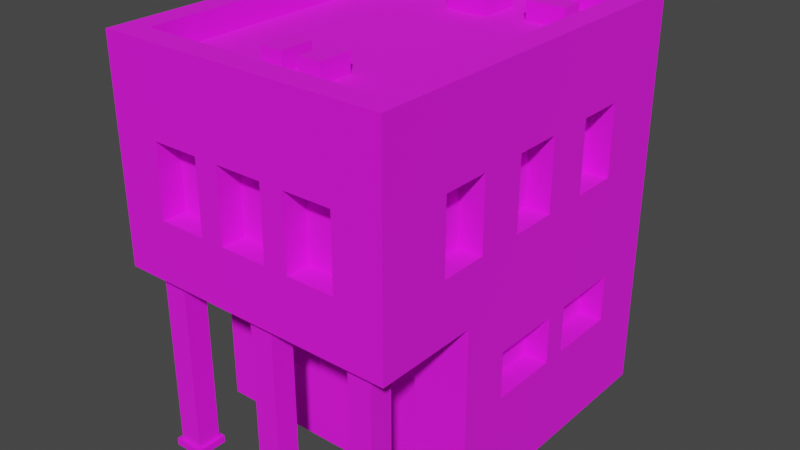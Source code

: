 # Source: Building_7_Extra_Brown_.blend  (saved by Blender 3.3.6; exported with 4.5.12 LTS)
import bpy
from mathutils import Matrix  # noqa: F401  (used for matrix-valued properties, if any)

bpy.ops.wm.read_factory_settings(use_empty=True)
scene = bpy.context.scene
scene.name = 'Scene'

# ---- collections
col_collection = bpy.data.collections.new('Collection'); scene.collection.children.link(col_collection)

# ---- images (referenced by path relative to the original .blend; pixels are not part of the script)
import os
ASSET_DIR = os.environ.get("B2B_ASSET_DIR", "")  # directory of the original .blend (textures are referenced by path, not embedded)
HERE = os.path.dirname(os.path.abspath(__file__))  # packed textures are extracted next to this script under _unpacked/

def load_image(name, relpath, width, height, colorspace="sRGB"):
    """Load a texture the original file referenced (path relative to the .blend, or extracted next to this script)."""
    p = next((c for c in (os.path.join(HERE, relpath), os.path.join(ASSET_DIR, relpath)) if relpath and os.path.exists(c)), "")
    if p:
        img = bpy.data.images.load(p, check_existing=True)
        img.name = name
    else:  # same state as the original file: an image datablock whose file is absent (Cycles renders it pink)
        img = bpy.data.images.new(name, width, height)
        img.source = "FILE"
        img.filepath = "//" + (relpath or name)
    img.colorspace_settings.name = colorspace
    return img
img_color_png = load_image('Color.png', 'Color.png', 1024, 1024, 'sRGB')

# ---- materials (node trees are filled in below, after node groups)
mat_texture = bpy.data.materials.new('Texture')
mat_texture.use_transparent_shadow = False

# ---- material node trees
mat_texture.use_nodes = True; mat_texture.node_tree.nodes.clear()
_N = mat_texture.node_tree.nodes; _L = mat_texture.node_tree.links
n0 = _N.new('ShaderNodeBsdfPrincipled'); n0.name = 'Principled BSDF'; n0.location = (10, 300)
n0.distribution = 'GGX'
n0.subsurface_method = 'RANDOM_WALK_SKIN'
n0.inputs[2].default_value = 1.0
n0.inputs[3].default_value = 1.45
n0.inputs[27].default_value = (0.0, 0.0, 0.0, 1.0)
n0.inputs[28].default_value = 1.0
n1 = _N.new('ShaderNodeOutputMaterial'); n1.name = 'Material Output'; n1.location = (300, 300)
n2 = _N.new('ShaderNodeTexImage'); n2.name = 'Image Texture'; n2.location = (-280, 280)
n2.image = img_color_png
_L.new(n0.outputs[0], n1.inputs[0])
_L.new(n2.outputs[0], n0.inputs[0])
n1.is_active_output = True

# ---- world
world_world = bpy.data.worlds.new('World'); scene.world = world_world
world_world.use_nodes = True; world_world.node_tree.nodes.clear()
_N = world_world.node_tree.nodes; _L = world_world.node_tree.links
n0 = _N.new('ShaderNodeOutputWorld'); n0.name = 'World Output'; n0.location = (300, 300)
n1 = _N.new('ShaderNodeBackground'); n1.name = 'Background'; n1.location = (10, 300)
n1.inputs[0].default_value = (0.05088, 0.05088, 0.05088, 1.0)
_L.new(n1.outputs[0], n0.inputs[0])
n0.is_active_output = True
world_world.color = (0.05088, 0.05088, 0.05088)
world_world.use_sun_shadow = False
world_world.sun_shadow_jitter_overblur = 0.0

# ---- meshes
me_cube_189 = bpy.data.meshes.new('Cube.189')
me_cube_189.from_pydata([(-0.5, -0.7, 1.6), (-0.4, 0.7, 1.35), (0.4, -0.7, 1.35), (-0.5, -0.15, 0.6), (-0.5, -0.15, 0.4), (0.5, 0.5, 1.35), (-0.6, 0.8, 0.0), (0.37, -0.26, 0.5), (-0.2, 0.7, 1.35), (0.13, -0.26, 0.5), (-0.5, 0.15, 0.6), (0.5, 0.3, 1.35), (-0.4, 0.7, 1.05), (-0.1, -0.26, 0.5), (-0.5, 0.15, 0.4), (-0.1, -0.26, 0.3), (-0.5, 0.7, 1.6), (0.2, -0.7, 1.35), (-0.4, -0.26, 0.5), (-0.2, 0.7, 1.05), (-0.4, -0.26, 0.3), (-0.5, 0.25, 0.6), (0.5, 0.5, 1.05), (-0.5, 0.25, 0.4), (0.5, -0.7, 1.6), (0.2, 0.7, 1.35), (-0.5, 0.55, 0.6), (0.6, 0.8, 0.0), (-0.5, 0.55, 0.4), (0.5, 0.3, 1.05), (0.4, 0.7, 1.35), (0.5, -0.15, 0.6), (0.5, -0.15, 0.4), (0.4, -0.7, 1.05), (0.5, 0.7, 1.6), (-0.6, -0.8, 0.8), (0.5, 0.15, 0.6), (0.2, 0.7, 1.05), (0.5, 0.15, 0.4), (0.5, -0.3, 1.35), (0.4, 0.7, 1.05), (-0.6, 0.8, 0.8), (0.5, 0.25, 0.6), (0.2, -0.7, 1.05), (0.5, 0.25, 0.4), (0.5, -0.5, 1.35), (-0.1, 0.7, 1.35), (0.6, 0.8, 0.8), (0.6, -0.8, 0.8), (0.5, 0.55, 0.6), (0.5, 0.55, 0.4), (0.1, 0.7, 1.35), (0.5, -0.3, 1.05), (-0.2, -0.7, 1.35), (-0.1, 0.7, 1.05), (0.35, 0.7, 0.6), (0.5, -0.5, 1.05), (0.35, 0.7, 0.4), (-0.6, -0.3629, 0.0), (0.1, 0.7, 1.05), (-0.4, -0.7, 1.35), (0.05, 0.7, 0.6), (0.5, 0.1, 1.35), (0.05, 0.7, 0.4), (0.6, -0.3629, 0.0), (0.6, -0.3629, 0.8), (-0.2, -0.7, 1.05), (-0.05, 0.7, 0.6), (0.5, -0.1, 1.35), (-0.05, 0.7, 0.4), (-0.6, -0.3629, 0.8), (0.5, 0.1, 1.05), (-0.6, 0.8, 1.6), (-0.35, 0.7, 0.6), (-0.35, 0.7, 0.4), (0.6, 0.8, 1.6), (-0.4, -0.7, 1.05), (0.5, -0.1, 1.05), (-0.5, 0.5, 1.35), (0.6, -0.8, 1.6), (-0.6, -0.8, 1.6), (-0.5, 0.3, 1.35), (0.1, -0.7, 1.35), (-0.6, 0.8, 1.7), (0.6, 0.8, 1.7), (-0.5, 0.5, 1.05), (-0.1, -0.7, 1.35), (0.6, -0.8, 1.7), (-0.5, 0.3, 1.05), (-0.6, -0.8, 1.7), (-0.5, -0.3, 1.35), (0.1, -0.7, 1.05), (-0.5, 0.7, 1.7), (-0.5, -0.5, 1.35), (0.5, 0.7, 1.7), (-0.1, -0.7, 1.05), (0.5, -0.7, 1.7), (-0.5, -0.3, 1.05), (-0.5, -0.7, 1.7), (-0.2, -0.8, 1.35), (-0.5, -0.5, 1.05), (0.1, -0.8, 1.2), (0.1, -0.8, 1.35), (-0.5, 0.1, 1.35), (-0.1, -0.8, 1.35), (0.2, -0.8, 1.2), (-0.5, -0.1, 1.35), (0.2, -0.8, 1.35), (-0.5, 0.1, 1.05), (0.4, -0.8, 1.05), (0.4, -0.8, 1.35), (-0.5, -0.1, 1.05), (-0.4, -0.8, 1.05), (-0.4, -0.8, 1.35), (-0.2, -0.8, 1.05), (-0.1, -0.8, 1.05), (0.2, -0.8, 1.05), (0.1, -0.8, 1.05), (0.6, -0.5, 1.05), (0.6, -0.5, 1.35), (0.6, -0.3, 1.05), (0.6, -0.3, 1.05), (0.6, -0.1, 1.35), (0.6, 0.1, 1.35), (0.6, 0.3, 1.35), (0.6, 0.3, 1.35), (0.6, -0.3, 1.35), (0.6, 0.1, 1.05), (0.6, 0.3, 1.05), (0.6, 0.5, 1.35), (0.6, 0.5, 1.05), (0.6, -0.3, 1.05), (0.6, -0.1, 1.05), (-0.6, -0.5, 1.05), (-0.6, -0.5, 1.35), (-0.6, -0.3, 1.05), (-0.6, -0.3, 1.2), (-0.6, -0.3, 1.35), (-0.6, -0.1, 1.2), (-0.6, -0.1, 1.35), (-0.6, 0.3, 1.35), (-0.6, 0.3, 1.35), (-0.6, 0.1, 1.35), (-0.6, 0.1, 1.05), (-0.6, 0.3, 1.05), (-0.6, 0.5, 1.35), (-0.6, 0.5, 1.05), (-0.6, -0.1, 1.05), (-0.4, 0.8, 1.05), (-0.4, 0.8, 1.35), (-0.2, 0.8, 1.35), (-0.1, 0.8, 1.35), (0.1, 0.8, 1.35), (0.2, 0.8, 1.35), (-0.2, 0.8, 1.05), (0.1, 0.8, 1.05), (-0.1, 0.8, 1.05), (0.4, 0.8, 1.05), (0.4, 0.8, 1.35), (0.2, 0.8, 1.05), (-0.35, 0.8, 0.4), (-0.05, 0.8, 0.4), (-0.35, 0.8, 0.6), (-0.05, 0.8, 0.6), (0.05, 0.8, 0.6), (0.05, 0.8, 0.4), (0.35, 0.8, 0.4), (0.35, 0.8, 0.6), (-0.6, -0.15, 0.4), (-0.6, 0.15, 0.4), (-0.6, -0.15, 0.6), (-0.6, 0.15, 0.6), (-0.6, 0.25, 0.6), (-0.6, 0.25, 0.4), (-0.6, 0.55, 0.4), (-0.6, 0.55, 0.6), (0.6, 0.15, 0.6), (0.6, 0.25, 0.4), (0.6, 0.55, 0.6), (0.6, 0.55, 0.4), (0.6, 0.25, 0.6), (0.6, -0.15, 0.4), (0.6, -0.15, 0.6), (0.6, 0.15, 0.4), (-0.4, -0.3629, 0.5), (-0.4, -0.3629, 0.3), (-0.1, -0.3629, 0.3), (0.13, -0.3629, 0.3133), (0.37, -0.3629, 0.0), (0.13, -0.3629, 0.0), (-0.1, -0.3629, 0.5), (0.13, -0.3629, 0.5), (0.37, -0.3629, 0.5), (0.13, -0.26, 0.0), (0.37, -0.26, 0.0), (-0.5, -0.645, 0.77), (-0.5, -0.745, 0.77), (-0.4, -0.645, 0.77), (-0.4, -0.745, 0.77), (-0.5, -0.645, 0.03), (-0.5, -0.745, 0.03), (-0.4, -0.645, 0.03), (-0.4, -0.745, 0.03), (-0.385, -0.76, 0.03), (-0.385, -0.63, 0.03), (-0.515, -0.63, 0.03), (-0.515, -0.76, 0.03), (-0.385, -0.76, 2.414e-06), (-0.385, -0.63, 3.576e-07), (-0.515, -0.63, -2.146e-06), (-0.515, -0.76, -5.96e-08), (-0.385, -0.63, 0.77), (-0.515, -0.63, 0.77), (-0.515, -0.76, 0.77), (-0.385, -0.76, 0.77), (-0.385, -0.63, 0.8), (-0.515, -0.63, 0.8), (-0.515, -0.76, 0.8), (-0.385, -0.76, 0.8), (0.4, -0.645, 0.77), (0.4, -0.745, 0.77), (0.5, -0.645, 0.77), (0.5, -0.745, 0.77), (0.4, -0.645, 0.03), (0.4, -0.745, 0.03), (0.5, -0.645, 0.03), (0.5, -0.745, 0.03), (0.515, -0.76, 0.03), (0.515, -0.63, 0.03), (0.385, -0.63, 0.03), (0.385, -0.76, 0.03), (0.515, -0.76, 2.414e-06), (0.515, -0.63, 3.576e-07), (0.385, -0.63, -2.146e-06), (0.385, -0.76, -5.96e-08), (0.515, -0.63, 0.77), (0.385, -0.63, 0.77), (0.385, -0.76, 0.77), (0.515, -0.76, 0.77), (0.515, -0.63, 0.8), (0.385, -0.63, 0.8), (0.385, -0.76, 0.8), (0.515, -0.76, 0.8), (-0.05, -0.645, 0.77), (-0.05, -0.745, 0.77), (0.05, -0.645, 0.77), (0.05, -0.745, 0.77), (-0.05, -0.645, 0.03), (-0.05, -0.745, 0.03), (0.05, -0.645, 0.03), (0.05, -0.745, 0.03), (0.065, -0.76, 0.03), (0.065, -0.63, 0.03), (-0.065, -0.63, 0.03), (-0.065, -0.76, 0.03), (0.065, -0.76, 2.414e-06), (0.065, -0.63, 3.576e-07), (-0.065, -0.63, -2.146e-06), (-0.065, -0.76, -5.96e-08), (0.065, -0.63, 0.77), (-0.065, -0.63, 0.77), (-0.065, -0.76, 0.77), (0.065, -0.76, 0.77), (0.065, -0.63, 0.8), (-0.065, -0.63, 0.8), (-0.065, -0.76, 0.8), (0.065, -0.76, 0.8), (-0.1327, -0.5461, 1.578), (-0.1327, -0.5461, 1.678), (-0.1327, -0.4061, 1.578), (-0.1327, -0.4061, 1.678), (-0.03666, -0.5461, 1.578), (-0.03666, -0.5461, 1.678), (-0.03666, -0.4061, 1.578), (-0.03666, -0.4061, 1.678), (0.03697, -0.5461, 1.578), (0.03697, -0.5461, 1.678), (0.03697, -0.4061, 1.578), (0.03697, -0.4061, 1.678), (0.133, -0.5461, 1.578), (0.133, -0.5461, 1.678), (0.133, -0.4061, 1.578), (0.133, -0.4061, 1.678), (0.3999, 0.4409, 1.578), (0.3999, 0.4409, 1.678), (0.2337, 0.4409, 1.578), (0.2337, 0.4409, 1.678), (0.3999, 0.5369, 1.578), (0.3999, 0.5369, 1.678), (0.2337, 0.5369, 1.578), (0.2337, 0.5369, 1.678), (-0.2401, 0.4409, 1.578), (-0.2401, 0.4409, 1.678), (-0.4063, 0.4409, 1.578), (-0.4063, 0.4409, 1.678), (-0.2401, 0.5369, 1.578), (-0.2401, 0.5369, 1.678), (-0.4063, 0.5369, 1.578), (-0.4063, 0.5369, 1.678), (-0.09114, 0.3898, 1.507), (0.09077, 0.3898, 1.507), (-0.09114, 0.3898, 1.702), (0.09077, 0.3898, 1.702), (-0.09114, 0.5644, 1.507), (0.09077, 0.5644, 1.507), (-0.09114, 0.5644, 1.702), (0.09077, 0.5644, 1.702)], [], [(150, 151, 156, 154), (47, 41, 72, 75, 158, 153, 152, 151, 150, 149, 148, 154, 156, 155, 159, 157), (158, 75, 47, 157), (159, 155, 152, 153), (118, 119, 79, 48, 65, 120), (123, 127, 128, 124), (122, 126, 121, 132), (121, 131, 120, 65, 47, 75, 79, 119, 126, 122, 123, 124, 125, 129, 130, 128, 127, 132), (99, 114, 115, 104), (109, 48, 79, 110), (110, 79, 80, 35, 48, 109, 116, 105, 101, 117, 115, 114, 112, 113, 99, 104, 102, 107), (105, 107, 102, 101), (187, 186, 185, 184, 190, 191, 192, 188, 64, 65, 70, 58, 189), (186, 187, 191, 190), (163, 162, 41, 47, 167, 164), (47, 27, 6, 41, 162, 160, 161, 163, 164, 165, 166, 167), (70, 41, 175, 172, 171, 170), (41, 6, 58, 70, 170, 168, 169, 171, 172, 173, 174, 175), (35, 70, 65, 48), (180, 178, 47, 65, 182, 176), (65, 64, 27, 47, 178, 179, 177, 180, 176, 183, 181, 182), (16, 0, 24, 34), (138, 136, 137, 139), (146, 145, 72, 41, 70, 147, 143, 142, 141, 144), (135, 136, 138, 147, 70, 35, 80, 72, 145, 140, 141, 142, 139, 137, 134, 133), (75, 72, 83, 84), (0, 16, 92, 98), (72, 80, 89, 83), (79, 75, 84, 87), (92, 94, 84, 83), (96, 98, 89, 87), (98, 92, 83, 89), (94, 96, 87, 84), (16, 34, 94, 92), (80, 79, 87, 89), (34, 24, 96, 94), (24, 0, 98, 96), (17, 2, 110, 107), (105, 116, 43, 17, 107), (109, 33, 43, 116), (110, 2, 33, 109), (43, 33, 2, 17), (60, 53, 99, 113), (112, 76, 60, 113), (114, 66, 76, 112), (99, 53, 66, 114), (76, 66, 53, 60), (86, 82, 102, 104), (115, 95, 86, 104), (117, 91, 95, 115), (101, 102, 82, 91, 117), (95, 91, 82, 86), (11, 5, 129, 125), (128, 29, 11, 125, 124), (22, 29, 128, 130), (5, 22, 130, 129), (29, 22, 5, 11), (45, 39, 126, 119), (56, 45, 119, 118), (120, 131, 52, 56, 118), (39, 52, 131, 121, 126), (56, 52, 39, 45), (68, 62, 123, 122), (77, 68, 122, 132), (71, 77, 132, 127), (62, 71, 127, 123), (77, 71, 62, 68), (145, 78, 81, 140), (140, 81, 88, 144, 141), (144, 88, 85, 146), (146, 85, 78, 145), (81, 78, 85, 88), (137, 90, 93, 134), (134, 93, 100, 133), (133, 100, 97, 135), (136, 135, 97, 90, 137), (93, 90, 97, 100), (142, 103, 106, 139), (139, 106, 111, 147, 138), (147, 111, 108, 143), (108, 103, 142, 143), (106, 103, 108, 111), (8, 1, 149, 150), (19, 8, 150, 154), (12, 19, 154, 148), (1, 12, 148, 149), (19, 12, 1, 8), (30, 25, 153, 158), (40, 30, 158, 157), (37, 40, 157, 159), (25, 37, 159, 153), (40, 37, 25, 30), (51, 46, 151, 152), (59, 51, 152, 155), (54, 59, 155, 156), (46, 54, 156, 151), (59, 54, 46, 51), (3, 4, 168, 170), (3, 10, 14, 4), (14, 10, 171, 169), (10, 3, 170, 171), (4, 14, 169, 168), (21, 23, 173, 172), (21, 26, 28, 23), (28, 26, 175, 174), (26, 21, 172, 175), (23, 28, 174, 173), (181, 32, 31, 182), (176, 36, 38, 183), (36, 31, 32, 38), (31, 36, 176, 182), (183, 38, 32, 181), (177, 44, 42, 180), (178, 49, 50, 179), (49, 42, 44, 50), (180, 42, 49, 178), (179, 50, 44, 177), (166, 57, 55, 167), (164, 61, 63, 165), (61, 55, 57, 63), (55, 61, 164, 167), (165, 63, 57, 166), (161, 69, 67, 163), (162, 73, 74, 160), (73, 67, 69, 74), (67, 73, 162, 163), (160, 74, 69, 161), (194, 7, 9, 193), (191, 9, 7, 192), (188, 192, 7, 194), (193, 9, 191, 187, 189), (13, 15, 186, 190), (13, 18, 20, 15), (20, 18, 184, 185), (184, 18, 13, 190), (186, 15, 20, 185), (196, 198, 214, 213), (197, 198, 202, 201), (202, 200, 206, 203), (199, 200, 196, 195), (197, 201, 199, 195), (202, 198, 196, 200), (206, 205, 209, 210), (201, 202, 203, 204), (200, 199, 205, 206), (199, 201, 204, 205), (205, 204, 208, 209), (203, 206, 210, 207), (204, 203, 207, 208), (213, 214, 218, 217), (197, 195, 212, 211), (198, 197, 211, 214), (195, 196, 213, 212), (211, 212, 216, 215), (214, 211, 215, 218), (212, 213, 217, 216), (220, 222, 238, 237), (221, 222, 226, 225), (226, 224, 230, 227), (223, 224, 220, 219), (221, 225, 223, 219), (226, 222, 220, 224), (230, 229, 233, 234), (225, 226, 227, 228), (224, 223, 229, 230), (223, 225, 228, 229), (229, 228, 232, 233), (227, 230, 234, 231), (228, 227, 231, 232), (237, 238, 242, 241), (221, 219, 236, 235), (222, 221, 235, 238), (219, 220, 237, 236), (235, 236, 240, 239), (238, 235, 239, 242), (236, 237, 241, 240), (244, 246, 262, 261), (245, 246, 250, 249), (250, 248, 254, 251), (247, 248, 244, 243), (245, 249, 247, 243), (250, 246, 244, 248), (254, 253, 257, 258), (249, 250, 251, 252), (248, 247, 253, 254), (247, 249, 252, 253), (253, 252, 256, 257), (251, 254, 258, 255), (252, 251, 255, 256), (261, 262, 266, 265), (245, 243, 260, 259), (246, 245, 259, 262), (243, 244, 261, 260), (259, 260, 264, 263), (262, 259, 263, 266), (260, 261, 265, 264), (267, 268, 270, 269), (269, 270, 274, 273), (273, 274, 272, 271), (271, 272, 268, 267), (274, 270, 268, 272), (275, 276, 278, 277), (277, 278, 282, 281), (281, 282, 280, 279), (279, 280, 276, 275), (282, 278, 276, 280), (283, 284, 286, 285), (285, 286, 290, 289), (289, 290, 288, 287), (287, 288, 284, 283), (290, 286, 284, 288), (291, 292, 294, 293), (293, 294, 298, 297), (297, 298, 296, 295), (295, 296, 292, 291), (298, 294, 292, 296), (299, 300, 302, 301), (301, 302, 306, 305), (305, 306, 304, 303), (301, 305, 303, 299), (306, 302, 300, 304)])
_uv = me_cube_189.uv_layers.new(name='UVMap')
_uv.uv.foreach_set('vector', [0.01196, 0.5713, 0.01196, 0.5713, 0.01196, 0.5713, 0.01196, 0.5713, 0.01195, 0.5713, 0.01195, 0.5713, 0.01197, 0.5713, 0.01197, 0.5713, 0.01196, 0.5713, 0.01196, 0.5713, 0.01196, 0.5713, 0.01196, 0.5713, 0.01196, 0.5713, 0.01196, 0.5713, 0.01196, 0.5713, 0.01196, 0.5713, 0.01196, 0.5713, 0.01196, 0.5713, 0.01196, 0.5713, 0.01196, 0.5713, 0.01196, 0.5713, 0.01197, 0.5713, 0.01195, 0.5713, 0.01196, 0.5713, 0.01196, 0.5713, 0.01196, 0.5713, 0.01196, 0.5713, 0.01196, 0.5713, 0.01196, 0.5714, 0.01196, 0.5714, 0.01197, 0.5714, 0.01195, 0.5714, 0.01195, 0.5714, 0.01196, 0.5714, 0.01196, 0.5713, 0.01196, 0.5713, 0.01196, 0.5713, 0.01196, 0.5713, 0.01196, 0.5714, 0.01196, 0.5714, 0.01196, 0.5714, 0.01196, 0.5714, 0.01196, 0.5714, 0.01196, 0.5714, 0.01196, 0.5714, 0.01195, 0.5714, 0.01195, 0.5713, 0.01197, 0.5713, 0.01197, 0.5714, 0.01196, 0.5714, 0.01196, 0.5714, 0.01196, 0.5714, 0.01196, 0.5713, 0.01196, 0.5713, 0.01196, 0.5713, 0.01196, 0.5713, 0.01196, 0.5713, 0.01196, 0.5713, 0.01196, 0.5713, 0.01196, 0.5714, 0.01196, 0.5714, 0.01196, 0.5714, 0.01196, 0.5714, 0.01196, 0.5714, 0.01196, 0.5714, 0.01195, 0.5714, 0.01197, 0.5714, 0.01196, 0.5714, 0.01196, 0.5714, 0.01197, 0.5714, 0.01197, 0.5714, 0.01195, 0.5714, 0.01195, 0.5714, 0.01196, 0.5714, 0.01196, 0.5714, 0.01196, 0.5714, 0.01196, 0.5714, 0.01196, 0.5714, 0.01196, 0.5714, 0.01196, 0.5714, 0.01196, 0.5714, 0.01196, 0.5714, 0.01196, 0.5714, 0.01196, 0.5714, 0.01196, 0.5714, 0.01196, 0.5714, 0.01196, 0.5714, 0.01196, 0.5714, 0.01196, 0.5714, 0.01196, 0.5714, 0.01193, 0.5713, 0.01193, 0.5713, 0.01193, 0.5713, 0.01194, 0.5713, 0.01194, 0.5713, 0.01194, 0.5713, 0.01194, 0.5713, 0.01193, 0.5713, 0.01193, 0.5714, 0.01195, 0.5714, 0.01195, 0.5712, 0.01193, 0.5712, 0.01193, 0.5713, 0.01193, 0.5713, 0.01193, 0.5713, 0.01194, 0.5713, 0.01194, 0.5713, 0.01194, 0.5713, 0.01194, 0.5713, 0.01195, 0.5713, 0.01195, 0.5713, 0.01194, 0.5713, 0.01194, 0.5713, 0.01195, 0.5713, 0.01193, 0.5713, 0.01193, 0.5713, 0.01195, 0.5713, 0.01194, 0.5713, 0.01194, 0.5713, 0.01194, 0.5713, 0.01194, 0.5713, 0.01194, 0.5713, 0.01194, 0.5713, 0.01194, 0.5713, 0.01194, 0.5713, 0.01195, 0.5712, 0.01195, 0.5713, 0.01194, 0.5713, 0.01194, 0.5713, 0.01194, 0.5713, 0.01194, 0.5713, 0.01195, 0.5713, 0.01193, 0.5713, 0.01193, 0.5712, 0.01195, 0.5712, 0.01194, 0.5713, 0.01194, 0.5713, 0.01194, 0.5713, 0.01194, 0.5713, 0.01194, 0.5713, 0.01194, 0.5713, 0.01194, 0.5713, 0.01194, 0.5713, 0.01195, 0.5712, 0.01195, 0.5712, 0.01195, 0.5714, 0.01195, 0.5714, 0.01194, 0.5713, 0.01194, 0.5713, 0.01195, 0.5713, 0.01195, 0.5714, 0.01194, 0.5714, 0.01194, 0.5713, 0.01195, 0.5714, 0.01193, 0.5714, 0.01193, 0.5713, 0.01195, 0.5713, 0.01194, 0.5713, 0.01194, 0.5713, 0.01194, 0.5713, 0.01194, 0.5713, 0.01194, 0.5713, 0.01194, 0.5713, 0.01194, 0.5714, 0.01194, 0.5714, 0.2099, 0.6805, 0.2099, 0.6817, 0.2099, 0.6813, 0.2099, 0.6809, 0.01196, 0.5713, 0.01196, 0.5713, 0.01196, 0.5713, 0.01196, 0.5713, 0.01196, 0.5713, 0.01196, 0.5713, 0.01197, 0.5713, 0.01195, 0.5713, 0.01195, 0.5712, 0.01196, 0.5713, 0.01196, 0.5713, 0.01196, 0.5713, 0.01196, 0.5713, 0.01196, 0.5713, 0.01196, 0.5713, 0.01196, 0.5713, 0.01196, 0.5713, 0.01196, 0.5713, 0.01195, 0.5712, 0.01195, 0.5712, 0.01197, 0.5714, 0.01197, 0.5713, 0.01196, 0.5713, 0.01196, 0.5713, 0.01196, 0.5713, 0.01196, 0.5713, 0.01196, 0.5713, 0.01196, 0.5713, 0.01196, 0.5713, 0.01196, 0.5713, 0.6183, 0.9897, 0.6183, 0.9892, 0.6183, 0.9892, 0.6183, 0.9897, 0.6183, 0.9905, 0.6183, 0.9893, 0.6183, 0.9893, 0.6183, 0.9905, 0.6183, 0.9892, 0.6183, 0.9906, 0.6183, 0.9906, 0.6183, 0.9892, 0.6183, 0.9902, 0.6183, 0.9897, 0.6183, 0.9897, 0.6183, 0.9902, 0.6183, 0.9893, 0.6183, 0.9897, 0.6183, 0.9897, 0.6183, 0.9892, 0.6183, 0.9902, 0.6183, 0.9905, 0.6183, 0.9906, 0.6183, 0.9902, 0.6183, 0.9905, 0.6183, 0.9893, 0.6183, 0.9892, 0.6183, 0.9906, 0.6183, 0.9897, 0.6183, 0.9902, 0.6183, 0.9902, 0.6183, 0.9897, 0.6183, 0.9893, 0.6183, 0.9897, 0.6183, 0.9897, 0.6183, 0.9893, 0.6183, 0.9906, 0.6183, 0.9902, 0.6183, 0.9902, 0.6183, 0.9906, 0.6183, 0.9897, 0.6183, 0.9902, 0.6183, 0.9902, 0.6183, 0.9897, 0.6183, 0.9902, 0.6183, 0.9905, 0.6183, 0.9905, 0.6183, 0.9902, 0.01197, 0.5713, 0.01197, 0.5712, 0.01195, 0.5712, 0.01195, 0.5713, 0.01195, 0.5713, 0.01195, 0.5713, 0.01197, 0.5713, 0.01197, 0.5713, 0.01195, 0.5713, 0.01195, 0.5714, 0.01197, 0.5714, 0.01197, 0.5713, 0.01195, 0.5713, 0.01195, 0.5714, 0.01197, 0.5714, 0.01197, 0.5714, 0.01195, 0.5714, 0.8166, 0.7366, 0.8166, 0.7374, 0.8174, 0.7374, 0.8174, 0.7366, 0.01197, 0.5713, 0.01197, 0.5712, 0.01195, 0.5712, 0.01195, 0.5713, 0.01195, 0.5713, 0.01197, 0.5713, 0.01197, 0.5713, 0.01195, 0.5713, 0.01195, 0.5714, 0.01197, 0.5714, 0.01197, 0.5713, 0.01195, 0.5713, 0.01195, 0.5714, 0.01197, 0.5714, 0.01197, 0.5714, 0.01195, 0.5714, 0.8166, 0.7366, 0.8166, 0.7374, 0.8174, 0.7374, 0.8174, 0.7366, 0.01197, 0.5713, 0.01197, 0.5712, 0.01195, 0.5712, 0.01195, 0.5713, 0.01195, 0.5713, 0.01197, 0.5713, 0.01197, 0.5713, 0.01195, 0.5713, 0.01195, 0.5714, 0.01197, 0.5714, 0.01197, 0.5713, 0.01195, 0.5713, 0.01195, 0.5714, 0.01195, 0.5714, 0.01197, 0.5714, 0.01197, 0.5714, 0.01195, 0.5714, 0.8166, 0.7366, 0.8166, 0.7374, 0.8174, 0.7374, 0.8174, 0.7366, 0.01197, 0.5713, 0.01197, 0.5712, 0.01195, 0.5712, 0.01195, 0.5713, 0.01195, 0.5713, 0.01197, 0.5713, 0.01197, 0.5713, 0.01195, 0.5713, 0.01195, 0.5713, 0.01197, 0.5714, 0.01197, 0.5713, 0.01195, 0.5713, 0.01195, 0.5714, 0.01197, 0.5714, 0.01197, 0.5714, 0.01195, 0.5714, 0.01195, 0.5714, 0.8166, 0.7366, 0.8166, 0.7374, 0.8174, 0.7374, 0.8174, 0.7366, 0.01197, 0.5713, 0.01197, 0.5712, 0.01195, 0.5712, 0.01195, 0.5713, 0.01197, 0.5713, 0.01197, 0.5713, 0.01195, 0.5713, 0.01195, 0.5713, 0.01195, 0.5714, 0.01195, 0.5714, 0.01197, 0.5714, 0.01197, 0.5713, 0.01195, 0.5713, 0.01197, 0.5714, 0.01197, 0.5714, 0.01195, 0.5714, 0.01195, 0.5714, 0.01195, 0.5714, 0.8166, 0.7366, 0.8166, 0.7374, 0.8174, 0.7374, 0.8174, 0.7366, 0.01197, 0.5713, 0.01197, 0.5712, 0.01195, 0.5712, 0.01195, 0.5713, 0.01197, 0.5713, 0.01197, 0.5713, 0.01195, 0.5713, 0.01195, 0.5713, 0.01197, 0.5714, 0.01197, 0.5713, 0.01195, 0.5713, 0.01195, 0.5714, 0.01197, 0.5714, 0.01197, 0.5714, 0.01195, 0.5714, 0.01195, 0.5714, 0.8166, 0.7366, 0.8166, 0.7374, 0.8174, 0.7374, 0.8174, 0.7366, 0.01195, 0.5712, 0.01193, 0.5712, 0.01193, 0.5713, 0.01195, 0.5713, 0.01195, 0.5713, 0.01193, 0.5713, 0.01193, 0.5713, 0.01195, 0.5713, 0.01195, 0.5713, 0.01195, 0.5713, 0.01193, 0.5713, 0.01193, 0.5714, 0.01195, 0.5714, 0.01195, 0.5714, 0.01193, 0.5714, 0.01193, 0.5714, 0.01195, 0.5714, 0.815, 0.7366, 0.815, 0.7374, 0.8158, 0.7374, 0.8158, 0.7366, 0.01195, 0.5712, 0.01193, 0.5712, 0.01193, 0.5713, 0.01195, 0.5713, 0.01195, 0.5713, 0.01193, 0.5713, 0.01193, 0.5713, 0.01195, 0.5713, 0.01195, 0.5713, 0.01193, 0.5713, 0.01193, 0.5714, 0.01195, 0.5714, 0.01195, 0.5714, 0.01195, 0.5714, 0.01193, 0.5714, 0.01193, 0.5714, 0.01195, 0.5714, 0.815, 0.7366, 0.815, 0.7374, 0.8158, 0.7374, 0.8158, 0.7366, 0.01195, 0.5712, 0.01193, 0.5712, 0.01193, 0.5713, 0.01195, 0.5713, 0.01195, 0.5713, 0.01193, 0.5713, 0.01193, 0.5713, 0.01195, 0.5713, 0.01195, 0.5713, 0.01195, 0.5713, 0.01193, 0.5713, 0.01193, 0.5714, 0.01195, 0.5714, 0.01193, 0.5714, 0.01193, 0.5714, 0.01195, 0.5714, 0.01195, 0.5714, 0.815, 0.7366, 0.815, 0.7374, 0.8158, 0.7374, 0.8158, 0.7366, 0.01197, 0.5712, 0.01197, 0.5712, 0.01195, 0.5712, 0.01195, 0.5713, 0.01197, 0.5713, 0.01197, 0.5713, 0.01195, 0.5713, 0.01195, 0.5713, 0.01197, 0.5714, 0.01197, 0.5713, 0.01195, 0.5713, 0.01195, 0.5714, 0.01197, 0.5714, 0.01197, 0.5714, 0.01195, 0.5714, 0.01195, 0.5714, 0.8166, 0.7366, 0.8166, 0.7374, 0.8174, 0.7374, 0.8174, 0.7366, 0.01197, 0.5712, 0.01197, 0.5712, 0.01195, 0.5712, 0.01195, 0.5713, 0.01197, 0.5713, 0.01197, 0.5713, 0.01195, 0.5713, 0.01195, 0.5713, 0.01197, 0.5714, 0.01197, 0.5713, 0.01195, 0.5713, 0.01195, 0.5714, 0.01197, 0.5714, 0.01197, 0.5714, 0.01195, 0.5714, 0.01195, 0.5714, 0.8166, 0.7366, 0.8166, 0.7374, 0.8174, 0.7374, 0.8174, 0.7366, 0.01197, 0.5712, 0.01197, 0.5712, 0.01195, 0.5712, 0.01195, 0.5713, 0.01197, 0.5713, 0.01197, 0.5713, 0.01195, 0.5713, 0.01195, 0.5713, 0.01197, 0.5714, 0.01197, 0.5713, 0.01195, 0.5713, 0.01195, 0.5714, 0.01197, 0.5714, 0.01197, 0.5714, 0.01195, 0.5714, 0.01195, 0.5714, 0.8166, 0.7366, 0.8166, 0.7374, 0.8174, 0.7374, 0.8174, 0.7366, 0.01193, 0.5713, 0.01197, 0.5712, 0.01197, 0.5712, 0.01193, 0.5713, 0.8158, 0.7358, 0.8158, 0.7366, 0.8158, 0.7366, 0.8166, 0.7358, 0.01197, 0.5713, 0.01193, 0.5714, 0.01193, 0.5714, 0.01197, 0.5713, 0.01188, 0.5713, 0.01188, 0.5713, 0.01188, 0.5714, 0.01193, 0.5714, 0.01197, 0.5713, 0.01197, 0.5713, 0.01197, 0.5714, 0.01197, 0.5714, 0.01193, 0.5713, 0.01197, 0.5712, 0.01197, 0.5712, 0.01193, 0.5713, 0.8158, 0.7358, 0.8158, 0.7366, 0.8158, 0.7366, 0.8166, 0.7358, 0.01197, 0.5713, 0.01193, 0.5714, 0.01193, 0.5714, 0.01197, 0.5713, 0.01188, 0.5713, 0.01188, 0.5713, 0.01188, 0.5714, 0.01193, 0.5714, 0.01197, 0.5713, 0.01197, 0.5713, 0.01197, 0.5714, 0.01197, 0.5714, 0.01197, 0.5712, 0.01197, 0.5712, 0.01193, 0.5713, 0.01193, 0.5713, 0.01193, 0.5714, 0.01193, 0.5714, 0.01197, 0.5713, 0.01197, 0.5713, 0.8158, 0.7374, 0.8158, 0.7381, 0.8166, 0.7381, 0.8158, 0.7374, 0.01188, 0.5714, 0.01188, 0.5714, 0.01193, 0.5714, 0.01188, 0.5714, 0.01197, 0.5714, 0.01197, 0.5714, 0.01197, 0.5714, 0.01197, 0.5714, 0.01197, 0.5712, 0.01197, 0.5712, 0.01193, 0.5713, 0.01193, 0.5713, 0.01193, 0.5714, 0.01193, 0.5714, 0.01197, 0.5713, 0.01197, 0.5713, 0.8158, 0.7374, 0.8158, 0.7381, 0.8166, 0.7381, 0.8158, 0.7374, 0.01188, 0.5714, 0.01188, 0.5714, 0.01188, 0.5714, 0.01193, 0.5714, 0.01197, 0.5714, 0.01197, 0.5714, 0.01197, 0.5714, 0.01197, 0.5714, 0.01197, 0.5713, 0.01193, 0.5712, 0.01193, 0.5712, 0.01193, 0.5713, 0.01193, 0.5714, 0.01193, 0.5714, 0.01197, 0.5714, 0.01197, 0.5714, 0.8158, 0.7374, 0.8158, 0.7381, 0.8166, 0.7381, 0.8166, 0.7374, 0.01188, 0.5714, 0.01193, 0.5714, 0.01193, 0.5714, 0.01188, 0.5714, 0.01197, 0.5714, 0.01197, 0.5714, 0.01202, 0.5713, 0.01202, 0.5713, 0.01197, 0.5713, 0.01197, 0.5712, 0.01193, 0.5712, 0.01193, 0.5713, 0.01193, 0.5714, 0.01193, 0.5714, 0.01197, 0.5714, 0.01197, 0.5714, 0.8158, 0.7374, 0.8158, 0.7381, 0.8166, 0.7381, 0.8166, 0.7374, 0.01188, 0.5714, 0.01193, 0.5714, 0.01193, 0.5713, 0.01188, 0.5714, 0.01197, 0.5714, 0.01197, 0.5714, 0.01202, 0.5713, 0.01202, 0.5713, 0.1834, 0.5071, 0.1834, 0.5077, 0.1842, 0.5077, 0.1842, 0.5069, 0.01197, 0.5714, 0.01197, 0.5713, 0.01193, 0.5713, 0.01193, 0.5714, 0.01189, 0.5713, 0.01193, 0.5713, 0.01193, 0.5713, 0.01189, 0.5713, 0.01201, 0.5713, 0.01197, 0.5714, 0.01197, 0.5714, 0.01198, 0.5713, 0.01201, 0.5713, 0.01193, 0.5713, 0.01197, 0.5713, 0.01197, 0.5713, 0.01193, 0.5713, 0.8158, 0.7358, 0.8158, 0.7366, 0.8166, 0.7366, 0.8166, 0.7358, 0.01197, 0.5713, 0.01193, 0.5713, 0.01193, 0.5714, 0.01197, 0.5714, 0.01193, 0.5714, 0.01193, 0.5713, 0.01188, 0.5713, 0.01188, 0.5714, 0.01202, 0.5714, 0.01202, 0.5713, 0.01197, 0.5713, 0.01197, 0.5714, 0.62, 0.9865, 0.62, 0.986, 0.62, 0.986, 0.62, 0.9865, 0.6191, 0.9855, 0.6196, 0.9855, 0.6196, 0.986, 0.6191, 0.986, 0.6196, 0.986, 0.6196, 0.9865, 0.6196, 0.9865, 0.6196, 0.986, 0.6191, 0.9865, 0.6196, 0.9865, 0.6196, 0.9869, 0.6191, 0.9869, 0.6187, 0.986, 0.6191, 0.986, 0.6191, 0.9865, 0.6187, 0.9865, 0.6196, 0.986, 0.62, 0.986, 0.62, 0.9865, 0.6196, 0.9865, 0.6196, 0.9865, 0.6191, 0.9865, 0.6191, 0.9865, 0.6196, 0.9865, 0.6191, 0.986, 0.6196, 0.986, 0.6196, 0.986, 0.6191, 0.986, 0.6196, 0.9865, 0.6191, 0.9865, 0.6191, 0.9865, 0.6196, 0.9865, 0.6191, 0.9865, 0.6191, 0.986, 0.6191, 0.986, 0.6191, 0.9865, 0.6191, 0.9865, 0.6191, 0.986, 0.6191, 0.986, 0.6191, 0.9865, 0.6196, 0.986, 0.6196, 0.9865, 0.6196, 0.9865, 0.6196, 0.986, 0.6191, 0.986, 0.6196, 0.986, 0.6196, 0.986, 0.6191, 0.986, 0.62, 0.9865, 0.62, 0.986, 0.62, 0.986, 0.62, 0.9865, 0.6187, 0.986, 0.6187, 0.9865, 0.6187, 0.9865, 0.6187, 0.986, 0.6196, 0.9855, 0.6191, 0.9855, 0.6191, 0.9855, 0.6196, 0.9855, 0.6191, 0.9869, 0.6196, 0.9869, 0.6196, 0.9869, 0.6191, 0.9869, 0.6187, 0.986, 0.6187, 0.9865, 0.6187, 0.9865, 0.6187, 0.986, 0.6196, 0.9855, 0.6191, 0.9855, 0.6191, 0.9855, 0.6196, 0.9855, 0.6191, 0.9869, 0.6196, 0.9869, 0.6196, 0.9869, 0.6191, 0.9869, 0.62, 0.9865, 0.62, 0.986, 0.62, 0.986, 0.62, 0.9865, 0.6191, 0.9855, 0.6196, 0.9855, 0.6196, 0.986, 0.6191, 0.986, 0.6196, 0.986, 0.6196, 0.9865, 0.6196, 0.9865, 0.6196, 0.986, 0.6191, 0.9865, 0.6196, 0.9865, 0.6196, 0.9869, 0.6191, 0.9869, 0.6187, 0.986, 0.6191, 0.986, 0.6191, 0.9865, 0.6187, 0.9865, 0.6196, 0.986, 0.62, 0.986, 0.62, 0.9865, 0.6196, 0.9865, 0.6196, 0.9865, 0.6191, 0.9865, 0.6191, 0.9865, 0.6196, 0.9865, 0.6191, 0.986, 0.6196, 0.986, 0.6196, 0.986, 0.6191, 0.986, 0.6196, 0.9865, 0.6191, 0.9865, 0.6191, 0.9865, 0.6196, 0.9865, 0.6191, 0.9865, 0.6191, 0.986, 0.6191, 0.986, 0.6191, 0.9865, 0.6191, 0.9865, 0.6191, 0.986, 0.6191, 0.986, 0.6191, 0.9865, 0.6196, 0.986, 0.6196, 0.9865, 0.6196, 0.9865, 0.6196, 0.986, 0.6191, 0.986, 0.6196, 0.986, 0.6196, 0.986, 0.6191, 0.986, 0.62, 0.9865, 0.62, 0.986, 0.62, 0.986, 0.62, 0.9865, 0.6187, 0.986, 0.6187, 0.9865, 0.6187, 0.9865, 0.6187, 0.986, 0.6196, 0.9855, 0.6191, 0.9855, 0.6191, 0.9855, 0.6196, 0.9855, 0.6191, 0.9869, 0.6196, 0.9869, 0.6196, 0.9869, 0.6191, 0.9869, 0.6187, 0.986, 0.6187, 0.9865, 0.6187, 0.9865, 0.6187, 0.986, 0.6196, 0.9855, 0.6191, 0.9855, 0.6191, 0.9855, 0.6196, 0.9855, 0.6191, 0.9869, 0.6196, 0.9869, 0.6196, 0.9869, 0.6191, 0.9869, 0.62, 0.9865, 0.62, 0.986, 0.62, 0.986, 0.62, 0.9865, 0.6191, 0.9855, 0.6196, 0.9855, 0.6196, 0.986, 0.6191, 0.986, 0.6196, 0.986, 0.6196, 0.9865, 0.6196, 0.9865, 0.6196, 0.986, 0.6191, 0.9865, 0.6196, 0.9865, 0.6196, 0.9869, 0.6191, 0.9869, 0.6187, 0.986, 0.6191, 0.986, 0.6191, 0.9865, 0.6187, 0.9865, 0.6196, 0.986, 0.62, 0.986, 0.62, 0.9865, 0.6196, 0.9865, 0.6196, 0.9865, 0.6191, 0.9865, 0.6191, 0.9865, 0.6196, 0.9865, 0.6191, 0.986, 0.6196, 0.986, 0.6196, 0.986, 0.6191, 0.986, 0.6196, 0.9865, 0.6191, 0.9865, 0.6191, 0.9865, 0.6196, 0.9865, 0.6191, 0.9865, 0.6191, 0.986, 0.6191, 0.986, 0.6191, 0.9865, 0.6191, 0.9865, 0.6191, 0.986, 0.6191, 0.986, 0.6191, 0.9865, 0.6196, 0.986, 0.6196, 0.9865, 0.6196, 0.9865, 0.6196, 0.986, 0.6191, 0.986, 0.6196, 0.986, 0.6196, 0.986, 0.6191, 0.986, 0.62, 0.9865, 0.62, 0.986, 0.62, 0.986, 0.62, 0.9865, 0.6187, 0.986, 0.6187, 0.9865, 0.6187, 0.9865, 0.6187, 0.986, 0.6196, 0.9855, 0.6191, 0.9855, 0.6191, 0.9855, 0.6196, 0.9855, 0.6191, 0.9869, 0.6196, 0.9869, 0.6196, 0.9869, 0.6191, 0.9869, 0.6187, 0.986, 0.6187, 0.9865, 0.6187, 0.9865, 0.6187, 0.986, 0.6196, 0.9855, 0.6191, 0.9855, 0.6191, 0.9855, 0.6196, 0.9855, 0.6191, 0.9869, 0.6196, 0.9869, 0.6196, 0.9869, 0.6191, 0.9869, 0.618, 0.9882, 0.6182, 0.9882, 0.6182, 0.9883, 0.618, 0.9883, 0.618, 0.9883, 0.6182, 0.9883, 0.6182, 0.9885, 0.618, 0.9885, 0.618, 0.9885, 0.6182, 0.9885, 0.6182, 0.9886, 0.618, 0.9886, 0.618, 0.9886, 0.6182, 0.9886, 0.6182, 0.9888, 0.618, 0.9888, 0.6182, 0.9885, 0.6183, 0.9885, 0.6183, 0.9886, 0.6182, 0.9886, 0.618, 0.9882, 0.6182, 0.9882, 0.6182, 0.9883, 0.618, 0.9883, 0.618, 0.9883, 0.6182, 0.9883, 0.6182, 0.9885, 0.618, 0.9885, 0.618, 0.9885, 0.6182, 0.9885, 0.6182, 0.9886, 0.618, 0.9886, 0.618, 0.9886, 0.6182, 0.9886, 0.6182, 0.9888, 0.618, 0.9888, 0.6182, 0.9885, 0.6183, 0.9885, 0.6183, 0.9886, 0.6182, 0.9886, 0.618, 0.9882, 0.6182, 0.9882, 0.6182, 0.9883, 0.618, 0.9883, 0.618, 0.9883, 0.6182, 0.9883, 0.6182, 0.9885, 0.618, 0.9885, 0.618, 0.9885, 0.6182, 0.9885, 0.6182, 0.9886, 0.618, 0.9886, 0.618, 0.9886, 0.6182, 0.9886, 0.6182, 0.9888, 0.618, 0.9888, 0.6182, 0.9885, 0.6183, 0.9885, 0.6183, 0.9886, 0.6182, 0.9886, 0.618, 0.9882, 0.6182, 0.9882, 0.6182, 0.9883, 0.618, 0.9883, 0.618, 0.9883, 0.6182, 0.9883, 0.6182, 0.9885, 0.618, 0.9885, 0.618, 0.9885, 0.6182, 0.9885, 0.6182, 0.9886, 0.618, 0.9886, 0.618, 0.9886, 0.6182, 0.9886, 0.6182, 0.9888, 0.618, 0.9888, 0.6182, 0.9885, 0.6183, 0.9885, 0.6183, 0.9886, 0.6182, 0.9886, 0.618, 0.9882, 0.6182, 0.9882, 0.6182, 0.9883, 0.618, 0.9883, 0.618, 0.9883, 0.6182, 0.9883, 0.6182, 0.9885, 0.618, 0.9885, 0.618, 0.9885, 0.6182, 0.9885, 0.6182, 0.9886, 0.618, 0.9886, 0.6179, 0.9885, 0.618, 0.9885, 0.618, 0.9886, 0.6179, 0.9886, 0.6182, 0.9885, 0.6183, 0.9885, 0.6183, 0.9886, 0.6182, 0.9886])
me_cube_189.materials.append(mat_texture)
me_cube_189.update()

# ---- objects
ob_building_7_extra__brown = bpy.data.objects.new('Building_7_Extra (Brown)', me_cube_189)

# ---- transforms, parenting, visibility, modifiers, constraints
ob_building_7_extra__brown.location = (0.0, 0.0, 0.0)

# ---- collection membership
col_collection.objects.link(ob_building_7_extra__brown)

# ---- scene / render settings (as saved in the file)
scene.frame_start = 1; scene.frame_end = 250; scene.frame_set(1)
scene.render.engine = 'BLENDER_EEVEE_NEXT'
scene.cycles.sampling_pattern = 'TABULATED_SOBOL'
scene.cycles.use_light_tree = False
scene.view_settings.view_transform = 'Filmic'
bpy.context.view_layer.update()

# ---- added for rendering (the .blend has no active camera and no usable light): camera, sun
cam_auto = bpy.data.cameras.new('AutoCamera')
cam_auto.lens = 50.0
cam_auto.sensor_width = 36.0
cam_auto.clip_end = 1000.0
ob_auto_camera = bpy.data.objects.new('AutoCamera', cam_auto)
scene.collection.objects.link(ob_auto_camera)
ob_auto_camera.location = (2.42984, -2.91581, 2.7949)
ob_auto_camera.rotation_euler = (1.09748, -7.21219e-08, 0.694738)
scene.camera = ob_auto_camera
light_auto_sun = bpy.data.lights.new('AutoSun', 'SUN')
light_auto_sun.energy = 3.0
light_auto_sun.angle = 0.0523599
ob_auto_sun = bpy.data.objects.new('AutoSun', light_auto_sun)
scene.collection.objects.link(ob_auto_sun)
ob_auto_sun.rotation_euler = (0.872665, 0.174533, 0.523599)
bpy.context.view_layer.update()
